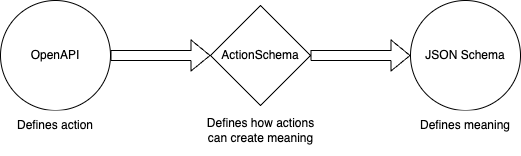

The diagram above was exported from draw.io. Its source (the exported page's mxGraphModel, read from the mxfile embedded in the PNG):
<mxGraphModel dx="689" dy="312" grid="1" gridSize="10" guides="1" tooltips="1" connect="1" arrows="1" fold="1" page="1" pageScale="1" pageWidth="827" pageHeight="1169" math="0" shadow="0">
  <root>
    <mxCell id="0" />
    <mxCell id="1" parent="0" />
    <mxCell id="2" value="JSON Schema" style="ellipse;whiteSpace=wrap;html=1;aspect=fixed;" parent="1" vertex="1">
      <mxGeometry x="440" y="160" width="110" height="110" as="geometry" />
    </mxCell>
    <mxCell id="9" style="edgeStyle=none;html=1;exitX=1;exitY=0.5;exitDx=0;exitDy=0;entryX=0;entryY=0.5;entryDx=0;entryDy=0;shape=flexArrow;fillColor=#FFFFFF;" parent="1" source="4" target="8" edge="1">
      <mxGeometry relative="1" as="geometry" />
    </mxCell>
    <mxCell id="4" value="OpenAPI" style="ellipse;whiteSpace=wrap;html=1;aspect=fixed;" parent="1" vertex="1">
      <mxGeometry x="30" y="160" width="110" height="110" as="geometry" />
    </mxCell>
    <mxCell id="5" value="Defines meaning" style="text;html=1;strokeColor=none;fillColor=#FFFFFF;align=center;verticalAlign=middle;whiteSpace=wrap;rounded=0;" parent="1" vertex="1">
      <mxGeometry x="445" y="270" width="100" height="30" as="geometry" />
    </mxCell>
    <mxCell id="6" value="Defines action" style="text;html=1;strokeColor=none;fillColor=#FFFFFF;align=center;verticalAlign=middle;whiteSpace=wrap;rounded=0;" parent="1" vertex="1">
      <mxGeometry x="40" y="270" width="90" height="30" as="geometry" />
    </mxCell>
    <mxCell id="7" value="Defines how actions can create meaning" style="text;html=1;strokeColor=none;fillColor=#FFFFFF;align=center;verticalAlign=middle;whiteSpace=wrap;rounded=0;" parent="1" vertex="1">
      <mxGeometry x="227.5" y="265" width="125" height="50" as="geometry" />
    </mxCell>
    <mxCell id="10" style="edgeStyle=none;html=1;exitX=1;exitY=0.5;exitDx=0;exitDy=0;entryX=0;entryY=0.5;entryDx=0;entryDy=0;shape=flexArrow;fillColor=#FFFFFF;" parent="1" source="8" target="2" edge="1">
      <mxGeometry relative="1" as="geometry" />
    </mxCell>
    <mxCell id="8" value="ActionSchema" style="rhombus;whiteSpace=wrap;html=1;" parent="1" vertex="1">
      <mxGeometry x="240" y="165" width="100" height="100" as="geometry" />
    </mxCell>
  </root>
</mxGraphModel>